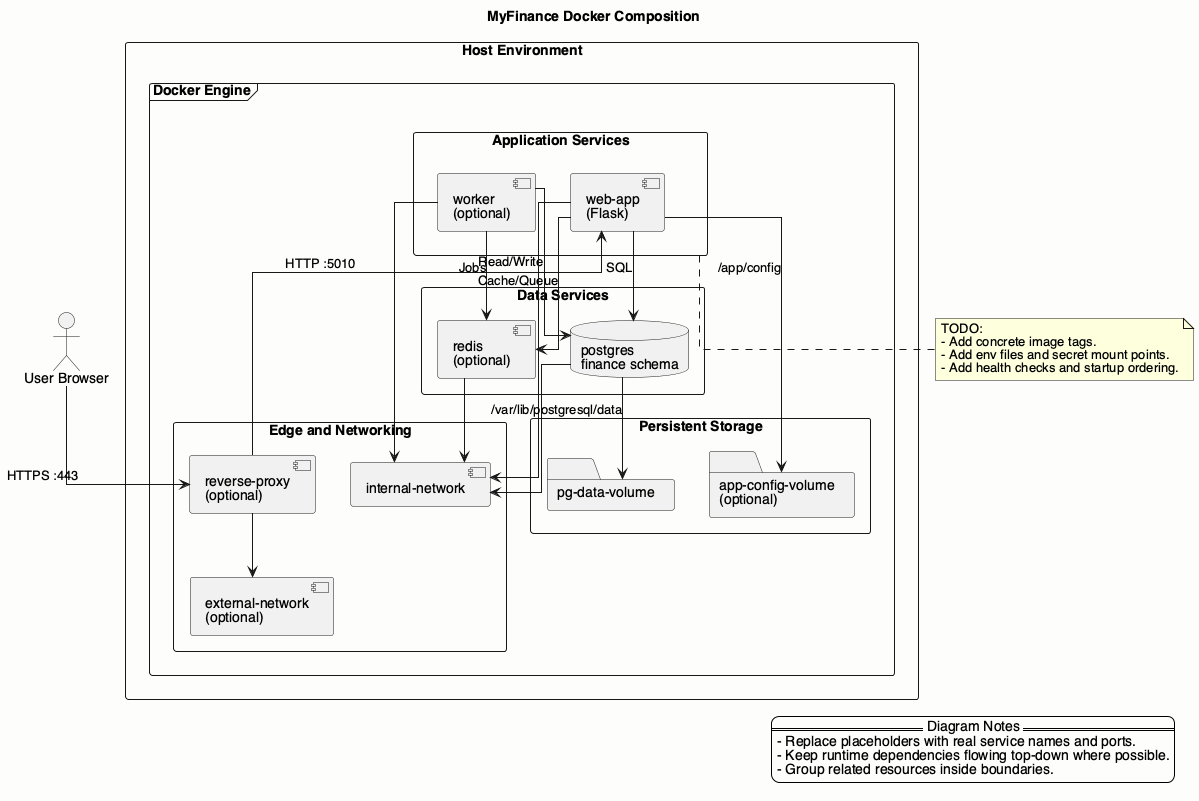

The diagram above was rendered by PlantUML. Its source (embedded in the PNG):
@startuml
' MyFinance Docker Composition - Framework

title MyFinance Docker Composition

skinparam backgroundColor #FDFDFB
skinparam shadowing false
skinparam defaultFontName Helvetica
skinparam packageStyle rectangle
skinparam linetype ortho

legend right
	== Diagram Notes ==
	- Replace placeholders with real service names and ports.
	- Keep runtime dependencies flowing top-down where possible.
	- Group related resources inside boundaries.
endlegend

package "Host Environment" as Host {
	frame "Docker Engine" as Docker {

		package "Application Services" as AppServices {
			component "web-app\n(Flask)" as WebApp
			component "worker\n(optional)" as Worker
		}

		package "Data Services" as DataServices {
			database "postgres\nfinance schema" as Postgres
			component "redis\n(optional)" as Redis
		}

		package "Edge and Networking" as Net {
			component "reverse-proxy\n(optional)" as Proxy
			component "internal-network" as InternalNet
			component "external-network\n(optional)" as ExternalNet
		}

		package "Persistent Storage" as Storage {
			folder "pg-data-volume" as PgVolume
			folder "app-config-volume\n(optional)" as AppVolume
		}
	}
}

actor "User Browser" as Browser

' Core traffic
Browser --> Proxy : HTTPS :443
Proxy --> WebApp : HTTP :5010

' Service dependencies
WebApp --> Postgres : SQL
WebApp --> Redis : Cache/Queue
Worker --> Postgres : Read/Write
Worker --> Redis : Jobs

' Network and storage mappings
WebApp --> InternalNet
Worker --> InternalNet
Postgres --> InternalNet
Redis --> InternalNet
Proxy --> ExternalNet

Postgres --> PgVolume : /var/lib/postgresql/data
WebApp --> AppVolume : /app/config

' TODO placeholders
note bottom of AppServices
	TODO:
	- Add concrete image tags.
	- Add env files and secret mount points.
	- Add health checks and startup ordering.
end note

@enduml